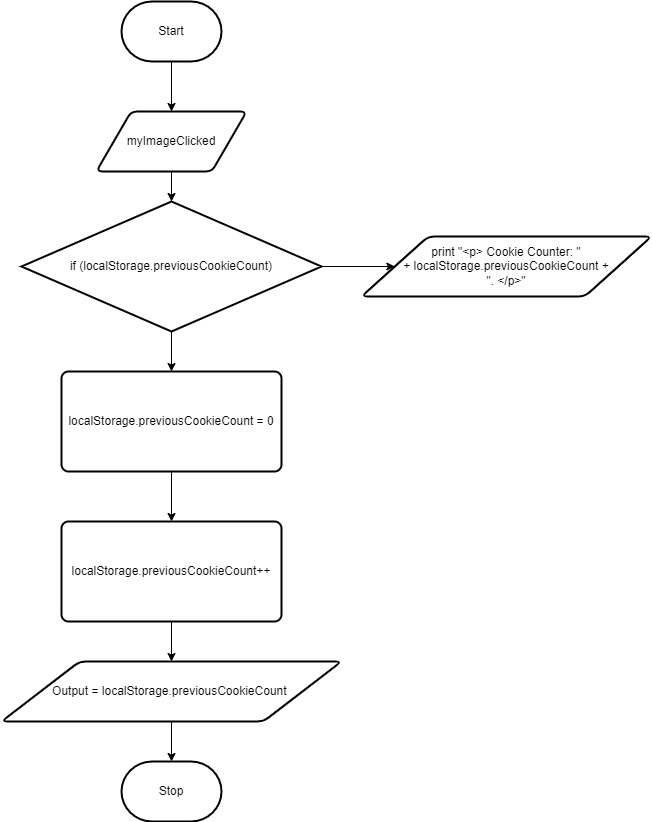

The diagram above was exported from draw.io. Its source (the exported page's mxGraphModel, read from the mxfile embedded in the PNG):
<mxGraphModel dx="1074" dy="741" grid="1" gridSize="10" guides="1" tooltips="1" connect="1" arrows="1" fold="1" page="1" pageScale="1" pageWidth="850" pageHeight="1100" math="0" shadow="0">
  <root>
    <mxCell id="0" />
    <mxCell id="1" parent="0" />
    <mxCell id="10" style="edgeStyle=none;html=1;entryX=0.5;entryY=0;entryDx=0;entryDy=0;" edge="1" parent="1" source="2" target="3">
      <mxGeometry relative="1" as="geometry" />
    </mxCell>
    <mxCell id="2" value="Start" style="strokeWidth=2;html=1;shape=mxgraph.flowchart.terminator;whiteSpace=wrap;" parent="1" vertex="1">
      <mxGeometry x="300" y="260" width="100" height="60" as="geometry" />
    </mxCell>
    <mxCell id="12" value="" style="edgeStyle=none;html=1;" edge="1" parent="1" source="3" target="11">
      <mxGeometry relative="1" as="geometry" />
    </mxCell>
    <mxCell id="3" value="myImageClicked" style="shape=parallelogram;html=1;strokeWidth=2;perimeter=parallelogramPerimeter;whiteSpace=wrap;rounded=1;arcSize=12;size=0.23;" parent="1" vertex="1">
      <mxGeometry x="275" y="370" width="150" height="60" as="geometry" />
    </mxCell>
    <mxCell id="21" style="edgeStyle=none;html=1;exitX=0.5;exitY=1;exitDx=0;exitDy=0;" edge="1" parent="1" source="5" target="6">
      <mxGeometry relative="1" as="geometry" />
    </mxCell>
    <mxCell id="5" value="Output =&amp;nbsp;localStorage.previousCookieCount&amp;nbsp;" style="shape=parallelogram;html=1;strokeWidth=2;perimeter=parallelogramPerimeter;whiteSpace=wrap;rounded=1;arcSize=12;size=0.23;" parent="1" vertex="1">
      <mxGeometry x="180" y="920" width="340" height="60" as="geometry" />
    </mxCell>
    <mxCell id="6" value="Stop" style="strokeWidth=2;html=1;shape=mxgraph.flowchart.terminator;whiteSpace=wrap;" parent="1" vertex="1">
      <mxGeometry x="300" y="1020" width="100" height="60" as="geometry" />
    </mxCell>
    <mxCell id="14" style="edgeStyle=none;html=1;exitX=1;exitY=0.5;exitDx=0;exitDy=0;exitPerimeter=0;" edge="1" parent="1" source="11" target="13">
      <mxGeometry relative="1" as="geometry" />
    </mxCell>
    <mxCell id="16" value="" style="edgeStyle=none;html=1;" edge="1" parent="1" source="11" target="15">
      <mxGeometry relative="1" as="geometry" />
    </mxCell>
    <mxCell id="11" value="if (localStorage.previousCookieCount)" style="strokeWidth=2;html=1;shape=mxgraph.flowchart.decision;whiteSpace=wrap;" vertex="1" parent="1">
      <mxGeometry x="200" y="460" width="300" height="130" as="geometry" />
    </mxCell>
    <mxCell id="13" value="print&amp;nbsp;&quot;&amp;lt;p&amp;gt; Cookie Counter: &quot; &lt;br&gt;+ localStorage.previousCookieCount +&lt;br&gt;&amp;nbsp;&quot;. &amp;lt;/p&amp;gt;&quot;&amp;nbsp;" style="shape=parallelogram;html=1;strokeWidth=2;perimeter=parallelogramPerimeter;whiteSpace=wrap;rounded=1;arcSize=12;size=0.23;" vertex="1" parent="1">
      <mxGeometry x="540" y="495" width="290" height="60" as="geometry" />
    </mxCell>
    <mxCell id="18" style="edgeStyle=none;html=1;" edge="1" parent="1" source="15" target="17">
      <mxGeometry relative="1" as="geometry" />
    </mxCell>
    <mxCell id="15" value="localStorage.previousCookieCount = 0" style="rounded=1;whiteSpace=wrap;html=1;absoluteArcSize=1;arcSize=14;strokeWidth=2;" vertex="1" parent="1">
      <mxGeometry x="240" y="630" width="220" height="100" as="geometry" />
    </mxCell>
    <mxCell id="20" style="edgeStyle=none;html=1;" edge="1" parent="1" source="17" target="5">
      <mxGeometry relative="1" as="geometry" />
    </mxCell>
    <mxCell id="17" value="localStorage.previousCookieCount++" style="rounded=1;whiteSpace=wrap;html=1;absoluteArcSize=1;arcSize=14;strokeWidth=2;" vertex="1" parent="1">
      <mxGeometry x="240" y="780" width="220" height="100" as="geometry" />
    </mxCell>
  </root>
</mxGraphModel>